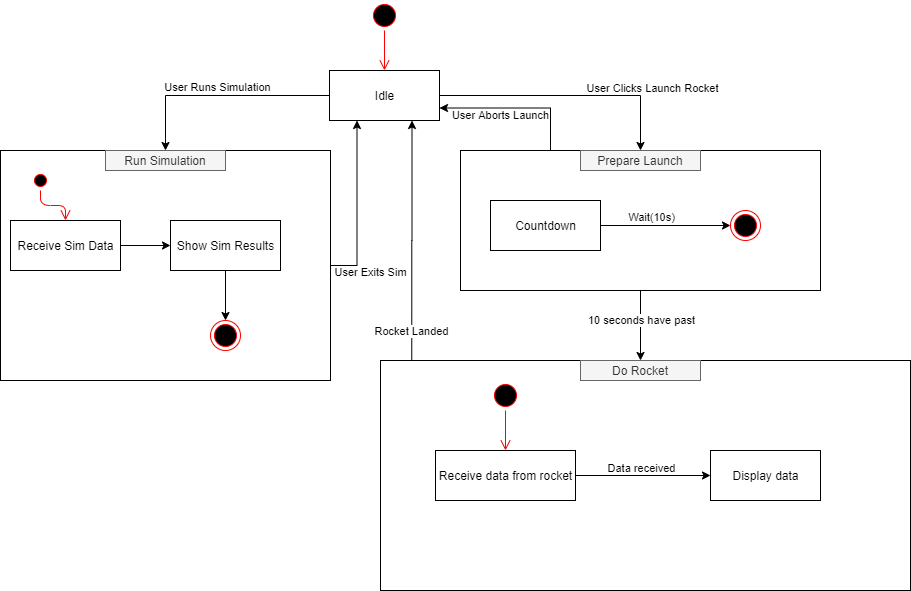

The diagram above was exported from draw.io. Its source (the exported page's mxGraphModel, read from the mxfile embedded in the PNG):
<mxGraphModel dx="2102" dy="1112" grid="1" gridSize="10" guides="1" tooltips="1" connect="1" arrows="1" fold="1" page="1" pageScale="1" pageWidth="827" pageHeight="1169" math="0" shadow="0">
  <root>
    <mxCell id="0" />
    <mxCell id="1" parent="0" />
    <mxCell id="aSorgF91OLTtLAm-j8b4-24" style="edgeStyle=orthogonalEdgeStyle;rounded=0;orthogonalLoop=1;jettySize=auto;html=1;entryX=0.25;entryY=1;entryDx=0;entryDy=0;exitX=1;exitY=0.5;exitDx=0;exitDy=0;" parent="1" source="aSorgF91OLTtLAm-j8b4-13" target="aSorgF91OLTtLAm-j8b4-3" edge="1">
      <mxGeometry relative="1" as="geometry" />
    </mxCell>
    <mxCell id="aSorgF91OLTtLAm-j8b4-25" value="User Exits Sim" style="edgeLabel;html=1;align=center;verticalAlign=middle;resizable=0;points=[];" parent="aSorgF91OLTtLAm-j8b4-24" vertex="1" connectable="0">
      <mxGeometry x="-0.0013" y="1" relative="1" as="geometry">
        <mxPoint x="13.510000000000002" y="66.23" as="offset" />
      </mxGeometry>
    </mxCell>
    <mxCell id="aSorgF91OLTtLAm-j8b4-13" value="" style="rounded=0;whiteSpace=wrap;html=1;" parent="1" vertex="1">
      <mxGeometry x="30" y="160" width="330" height="230" as="geometry" />
    </mxCell>
    <mxCell id="aSorgF91OLTtLAm-j8b4-1" value="" style="ellipse;html=1;shape=startState;fillColor=#000000;strokeColor=#ff0000;" parent="1" vertex="1">
      <mxGeometry x="399" y="10" width="30" height="30" as="geometry" />
    </mxCell>
    <mxCell id="aSorgF91OLTtLAm-j8b4-2" value="" style="edgeStyle=orthogonalEdgeStyle;html=1;verticalAlign=bottom;endArrow=open;endSize=8;strokeColor=#ff0000;entryX=0.5;entryY=0;entryDx=0;entryDy=0;" parent="1" source="aSorgF91OLTtLAm-j8b4-1" target="aSorgF91OLTtLAm-j8b4-3" edge="1">
      <mxGeometry relative="1" as="geometry">
        <mxPoint x="414" y="100" as="targetPoint" />
      </mxGeometry>
    </mxCell>
    <mxCell id="aSorgF91OLTtLAm-j8b4-9" style="edgeStyle=orthogonalEdgeStyle;rounded=0;orthogonalLoop=1;jettySize=auto;html=1;entryX=0.5;entryY=0;entryDx=0;entryDy=0;exitX=0;exitY=0.5;exitDx=0;exitDy=0;" parent="1" source="aSorgF91OLTtLAm-j8b4-3" target="aSorgF91OLTtLAm-j8b4-13" edge="1">
      <mxGeometry relative="1" as="geometry">
        <mxPoint x="185" y="160" as="targetPoint" />
      </mxGeometry>
    </mxCell>
    <mxCell id="aSorgF91OLTtLAm-j8b4-10" value="User Runs Simulation" style="edgeLabel;html=1;align=center;verticalAlign=middle;resizable=0;points=[];" parent="aSorgF91OLTtLAm-j8b4-9" vertex="1" connectable="0">
      <mxGeometry x="0.2926" y="-2" relative="1" as="geometry">
        <mxPoint x="29" y="-7" as="offset" />
      </mxGeometry>
    </mxCell>
    <mxCell id="aSorgF91OLTtLAm-j8b4-28" style="edgeStyle=orthogonalEdgeStyle;rounded=0;orthogonalLoop=1;jettySize=auto;html=1;entryX=0.5;entryY=0;entryDx=0;entryDy=0;" parent="1" source="aSorgF91OLTtLAm-j8b4-3" target="aSorgF91OLTtLAm-j8b4-27" edge="1">
      <mxGeometry relative="1" as="geometry" />
    </mxCell>
    <mxCell id="aSorgF91OLTtLAm-j8b4-29" value="User Clicks Launch Rocket" style="edgeLabel;html=1;align=center;verticalAlign=middle;resizable=0;points=[];" parent="aSorgF91OLTtLAm-j8b4-28" vertex="1" connectable="0">
      <mxGeometry x="-0.2126" relative="1" as="geometry">
        <mxPoint x="111.29" y="-8" as="offset" />
      </mxGeometry>
    </mxCell>
    <mxCell id="aSorgF91OLTtLAm-j8b4-3" value="Idle" style="html=1;" parent="1" vertex="1">
      <mxGeometry x="359" y="80" width="110" height="50" as="geometry" />
    </mxCell>
    <mxCell id="aSorgF91OLTtLAm-j8b4-14" value="" style="ellipse;html=1;shape=startState;fillColor=#000000;strokeColor=#ff0000;" parent="1" vertex="1">
      <mxGeometry x="60" y="180" width="20" height="20" as="geometry" />
    </mxCell>
    <mxCell id="aSorgF91OLTtLAm-j8b4-15" value="" style="edgeStyle=orthogonalEdgeStyle;html=1;verticalAlign=bottom;endArrow=open;endSize=8;strokeColor=#ff0000;entryX=0.5;entryY=0;entryDx=0;entryDy=0;" parent="1" source="aSorgF91OLTtLAm-j8b4-14" target="aSorgF91OLTtLAm-j8b4-16" edge="1">
      <mxGeometry relative="1" as="geometry">
        <mxPoint x="75" y="260" as="targetPoint" />
      </mxGeometry>
    </mxCell>
    <mxCell id="aSorgF91OLTtLAm-j8b4-19" style="edgeStyle=orthogonalEdgeStyle;rounded=0;orthogonalLoop=1;jettySize=auto;html=1;entryX=0;entryY=0.5;entryDx=0;entryDy=0;" parent="1" source="aSorgF91OLTtLAm-j8b4-16" target="aSorgF91OLTtLAm-j8b4-18" edge="1">
      <mxGeometry relative="1" as="geometry" />
    </mxCell>
    <mxCell id="aSorgF91OLTtLAm-j8b4-16" value="Receive Sim Data" style="html=1;" parent="1" vertex="1">
      <mxGeometry x="40" y="230" width="110" height="50" as="geometry" />
    </mxCell>
    <mxCell id="aSorgF91OLTtLAm-j8b4-21" style="edgeStyle=orthogonalEdgeStyle;rounded=0;orthogonalLoop=1;jettySize=auto;html=1;entryX=0.5;entryY=0;entryDx=0;entryDy=0;" parent="1" source="aSorgF91OLTtLAm-j8b4-18" target="aSorgF91OLTtLAm-j8b4-20" edge="1">
      <mxGeometry relative="1" as="geometry" />
    </mxCell>
    <mxCell id="aSorgF91OLTtLAm-j8b4-18" value="Show Sim Results" style="html=1;" parent="1" vertex="1">
      <mxGeometry x="200" y="230" width="110" height="50" as="geometry" />
    </mxCell>
    <mxCell id="aSorgF91OLTtLAm-j8b4-20" value="" style="ellipse;html=1;shape=endState;fillColor=#000000;strokeColor=#ff0000;" parent="1" vertex="1">
      <mxGeometry x="240" y="330" width="30" height="30" as="geometry" />
    </mxCell>
    <mxCell id="aSorgF91OLTtLAm-j8b4-22" value="Run Simulation" style="text;html=1;strokeColor=#666666;fillColor=#f5f5f5;align=center;verticalAlign=middle;whiteSpace=wrap;rounded=0;fontColor=#333333;" parent="1" vertex="1">
      <mxGeometry x="135" y="160" width="120" height="20" as="geometry" />
    </mxCell>
    <mxCell id="aSorgF91OLTtLAm-j8b4-30" style="edgeStyle=orthogonalEdgeStyle;rounded=0;orthogonalLoop=1;jettySize=auto;html=1;entryX=1;entryY=0.75;entryDx=0;entryDy=0;exitX=0.25;exitY=0;exitDx=0;exitDy=0;" parent="1" source="aSorgF91OLTtLAm-j8b4-26" target="aSorgF91OLTtLAm-j8b4-3" edge="1">
      <mxGeometry relative="1" as="geometry" />
    </mxCell>
    <mxCell id="aSorgF91OLTtLAm-j8b4-31" value="User Aborts Launch" style="edgeLabel;html=1;align=center;verticalAlign=middle;resizable=0;points=[];" parent="aSorgF91OLTtLAm-j8b4-30" vertex="1" connectable="0">
      <mxGeometry x="-0.5813" y="2" relative="1" as="geometry">
        <mxPoint x="-48.02" y="-4" as="offset" />
      </mxGeometry>
    </mxCell>
    <mxCell id="aSorgF91OLTtLAm-j8b4-38" style="edgeStyle=orthogonalEdgeStyle;rounded=0;orthogonalLoop=1;jettySize=auto;html=1;entryX=0.5;entryY=0;entryDx=0;entryDy=0;" parent="1" source="aSorgF91OLTtLAm-j8b4-26" target="aSorgF91OLTtLAm-j8b4-37" edge="1">
      <mxGeometry relative="1" as="geometry" />
    </mxCell>
    <mxCell id="aSorgF91OLTtLAm-j8b4-39" value="10 seconds have past" style="edgeLabel;html=1;align=center;verticalAlign=middle;resizable=0;points=[];" parent="aSorgF91OLTtLAm-j8b4-38" vertex="1" connectable="0">
      <mxGeometry x="0.3184" relative="1" as="geometry">
        <mxPoint y="-16.29" as="offset" />
      </mxGeometry>
    </mxCell>
    <mxCell id="aSorgF91OLTtLAm-j8b4-26" value="" style="rounded=0;whiteSpace=wrap;html=1;" parent="1" vertex="1">
      <mxGeometry x="490" y="160" width="360" height="140" as="geometry" />
    </mxCell>
    <mxCell id="aSorgF91OLTtLAm-j8b4-27" value="Prepare Launch" style="text;html=1;strokeColor=#666666;fillColor=#f5f5f5;align=center;verticalAlign=middle;whiteSpace=wrap;rounded=0;fontColor=#333333;" parent="1" vertex="1">
      <mxGeometry x="610" y="160" width="120" height="20" as="geometry" />
    </mxCell>
    <mxCell id="aSorgF91OLTtLAm-j8b4-34" style="edgeStyle=orthogonalEdgeStyle;rounded=0;orthogonalLoop=1;jettySize=auto;html=1;entryX=0;entryY=0.5;entryDx=0;entryDy=0;" parent="1" source="aSorgF91OLTtLAm-j8b4-32" target="aSorgF91OLTtLAm-j8b4-33" edge="1">
      <mxGeometry relative="1" as="geometry" />
    </mxCell>
    <mxCell id="aSorgF91OLTtLAm-j8b4-35" value="Wait(10s)" style="edgeLabel;html=1;align=center;verticalAlign=middle;resizable=0;points=[];" parent="aSorgF91OLTtLAm-j8b4-34" vertex="1" connectable="0">
      <mxGeometry x="-0.2989" relative="1" as="geometry">
        <mxPoint x="4.289999999999999" y="-9" as="offset" />
      </mxGeometry>
    </mxCell>
    <mxCell id="aSorgF91OLTtLAm-j8b4-32" value="Countdown" style="html=1;" parent="1" vertex="1">
      <mxGeometry x="520" y="210" width="110" height="50" as="geometry" />
    </mxCell>
    <mxCell id="aSorgF91OLTtLAm-j8b4-33" value="" style="ellipse;html=1;shape=endState;fillColor=#000000;strokeColor=#ff0000;" parent="1" vertex="1">
      <mxGeometry x="760" y="220" width="30" height="30" as="geometry" />
    </mxCell>
    <mxCell id="aSorgF91OLTtLAm-j8b4-40" style="edgeStyle=orthogonalEdgeStyle;rounded=0;orthogonalLoop=1;jettySize=auto;html=1;entryX=0.75;entryY=1;entryDx=0;entryDy=0;exitX=0.059;exitY=-0.002;exitDx=0;exitDy=0;exitPerimeter=0;" parent="1" source="aSorgF91OLTtLAm-j8b4-36" target="aSorgF91OLTtLAm-j8b4-3" edge="1">
      <mxGeometry relative="1" as="geometry" />
    </mxCell>
    <mxCell id="aSorgF91OLTtLAm-j8b4-41" value="Rocket Landed" style="edgeLabel;html=1;align=center;verticalAlign=middle;resizable=0;points=[];" parent="aSorgF91OLTtLAm-j8b4-40" vertex="1" connectable="0">
      <mxGeometry x="-0.3948" relative="1" as="geometry">
        <mxPoint x="-1.28" y="43.489999999999995" as="offset" />
      </mxGeometry>
    </mxCell>
    <mxCell id="aSorgF91OLTtLAm-j8b4-36" value="" style="rounded=0;whiteSpace=wrap;html=1;" parent="1" vertex="1">
      <mxGeometry x="410" y="370" width="530" height="230" as="geometry" />
    </mxCell>
    <mxCell id="aSorgF91OLTtLAm-j8b4-37" value="Do Rocket" style="text;html=1;strokeColor=#666666;fillColor=#f5f5f5;align=center;verticalAlign=middle;whiteSpace=wrap;rounded=0;fontColor=#333333;" parent="1" vertex="1">
      <mxGeometry x="610" y="370" width="120" height="20" as="geometry" />
    </mxCell>
    <mxCell id="aSorgF91OLTtLAm-j8b4-46" style="edgeStyle=orthogonalEdgeStyle;rounded=0;orthogonalLoop=1;jettySize=auto;html=1;entryX=0;entryY=0.5;entryDx=0;entryDy=0;" parent="1" source="aSorgF91OLTtLAm-j8b4-42" target="aSorgF91OLTtLAm-j8b4-45" edge="1">
      <mxGeometry relative="1" as="geometry" />
    </mxCell>
    <mxCell id="aSorgF91OLTtLAm-j8b4-47" value="Data received" style="edgeLabel;html=1;align=center;verticalAlign=middle;resizable=0;points=[];" parent="aSorgF91OLTtLAm-j8b4-46" vertex="1" connectable="0">
      <mxGeometry x="0.3164" relative="1" as="geometry">
        <mxPoint x="-23.57" y="-8" as="offset" />
      </mxGeometry>
    </mxCell>
    <mxCell id="aSorgF91OLTtLAm-j8b4-42" value="Receive data from rocket" style="html=1;" parent="1" vertex="1">
      <mxGeometry x="465" y="460" width="140" height="50" as="geometry" />
    </mxCell>
    <mxCell id="aSorgF91OLTtLAm-j8b4-43" value="" style="ellipse;html=1;shape=startState;fillColor=#000000;strokeColor=#ff0000;" parent="1" vertex="1">
      <mxGeometry x="520" y="390" width="30" height="30" as="geometry" />
    </mxCell>
    <mxCell id="aSorgF91OLTtLAm-j8b4-44" value="" style="edgeStyle=orthogonalEdgeStyle;html=1;verticalAlign=bottom;endArrow=open;endSize=8;strokeColor=#ff0000;entryX=0.5;entryY=0;entryDx=0;entryDy=0;" parent="1" source="aSorgF91OLTtLAm-j8b4-43" target="aSorgF91OLTtLAm-j8b4-42" edge="1">
      <mxGeometry relative="1" as="geometry">
        <mxPoint x="535" y="480" as="targetPoint" />
      </mxGeometry>
    </mxCell>
    <mxCell id="aSorgF91OLTtLAm-j8b4-45" value="Display data" style="html=1;" parent="1" vertex="1">
      <mxGeometry x="740" y="460" width="110" height="50" as="geometry" />
    </mxCell>
  </root>
</mxGraphModel>